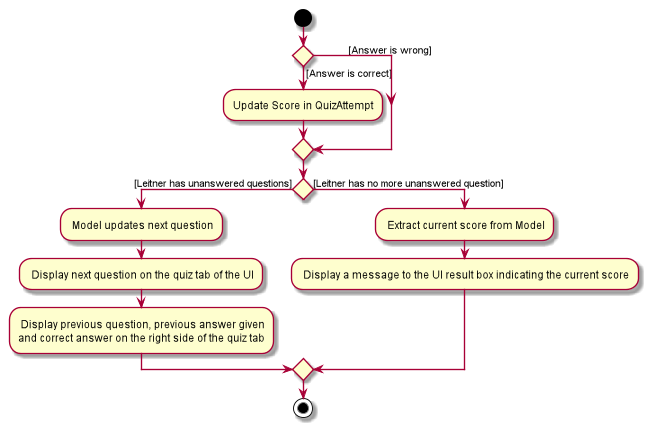

The diagram above was rendered by PlantUML. Its source (embedded in the PNG):
@startuml
Start
if() then ([Answer is correct])
:Update Score in QuizAttempt;
else(             [Answer is wrong])
endif
if() then ([Leitner has unanswered questions])

        : Model updates next question;
        : Display next question on the quiz tab of the UI;
        : Display previous question, previous answer given
        and correct answer on the right side of the quiz tab;
        else ([Leitner has no more unanswered question])
        : Extract current score from Model;
        : Display a message to the UI result box indicating the current score;
        endif
Stop
@enduml